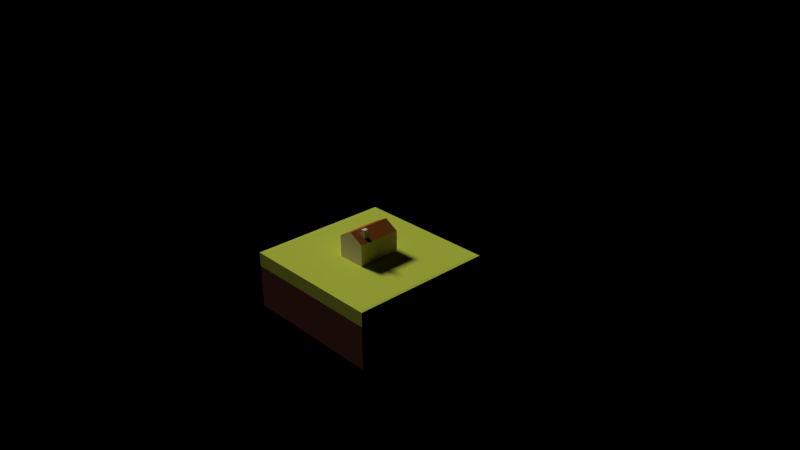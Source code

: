 # Source: antiquity.blend  (saved by Blender 2.78.0; exported with 4.5.12 LTS)
import bpy
from mathutils import Matrix  # noqa: F401  (used for matrix-valued properties, if any)

bpy.ops.wm.read_factory_settings(use_empty=True)
scene = bpy.context.scene
scene.name = 'Scene.03'

# ---- collections
col_collection_1_002 = bpy.data.collections.new('Collection 1.002'); scene.collection.children.link(col_collection_1_002)

# ---- materials (node trees are filled in below, after node groups)
mat_material_terre = bpy.data.materials.new('Material.terre')
mat_material_terre.alpha_threshold = 0.0
mat_material_terre.use_transparent_shadow = False
mat_material_terre.diffuse_color = (0.1946, 0.06663, 0.03955, 1.0)
mat_material_terre.roughness = 0.5
mat_material_terre.line_color = (0.0, 0.0, 0.0, 1.0)
mat_material_grass = bpy.data.materials.new('Material.grass')
mat_material_grass.alpha_threshold = 0.0
mat_material_grass.use_transparent_shadow = False
mat_material_grass.diffuse_color = (0.6172, 0.6939, 0.07619, 1.0)
mat_material_grass.roughness = 0.5
mat_material = bpy.data.materials.new('Material')
mat_material.alpha_threshold = 0.0
mat_material.use_transparent_shadow = False
mat_material.roughness = 0.5
mat_material_torchi_001 = bpy.data.materials.new('Material.torchi.001')
mat_material_torchi_001.alpha_threshold = 0.0
mat_material_torchi_001.use_transparent_shadow = False
mat_material_torchi_001.diffuse_color = (0.8469, 0.7084, 0.4851, 1.0)
mat_material_torchi_001.roughness = 0.5
mat_material_tuile_001 = bpy.data.materials.new('Material.tuile.001')
mat_material_tuile_001.alpha_threshold = 0.0
mat_material_tuile_001.use_transparent_shadow = False
mat_material_tuile_001.diffuse_color = (0.3968, 0.1144, 0.02624, 1.0)
mat_material_tuile_001.roughness = 0.5

# ---- material node trees

# ---- cameras
cam_camera = bpy.data.cameras.new('Camera')
cam_camera.clip_end = 100.0
cam_camera.lens = 35.0
cam_camera.sensor_width = 32.0
cam_camera.sensor_height = 18.0
cam_camera.ortho_scale = 7.314
cam_camera.dof.focus_distance = 0.0
cam_camera.dof.aperture_fstop = 128.0

# ---- lights
light_lamp = bpy.data.lights.new('Lamp', 'SUN')
light_lamp.transmission_factor = 0.0
light_lamp.cutoff_distance = 30.0
light_lamp.angle = 0.1993
light_lamp.energy = 1.0
light_lamp.shadow_buffer_clip_start = 1.001
light_lamp.shadow_soft_size = 0.1
light_lamp.shadow_cascade_max_distance = 1000.0
light_lamp_002 = bpy.data.lights.new('Lamp.002', 'SUN')
light_lamp_002.transmission_factor = 0.0
light_lamp_002.cutoff_distance = 30.0
light_lamp_002.angle = 0.1993
light_lamp_002.energy = 1.0
light_lamp_002.shadow_buffer_clip_start = 1.001
light_lamp_002.shadow_soft_size = 0.1
light_lamp_002.shadow_cascade_max_distance = 1000.0

# ---- meshes
me_cube = bpy.data.meshes.new('Cube')
me_cube.from_pydata([(1.0, 1.0, -1.0), (1.0, -1.0, -1.0), (-1.0, -1.0, -1.0), (-1.0, 1.0, -1.0), (0.9576, 0.9576, 1.0), (1.0, 1.0, 0.9576), (0.9576, -0.9576, 1.0), (1.0, -1.0, 0.9576), (-0.9576, -0.9576, 1.0), (-1.0, -1.0, 0.9576), (-0.9576, 0.9576, 1.0), (-1.0, 1.0, 0.9576)], [], [(0, 1, 2, 3), (1, 7, 9, 2), (4, 10, 8, 6), (2, 9, 11, 3), (0, 5, 7, 1), (4, 6, 7, 5), (5, 11, 10, 4), (6, 8, 9, 7), (8, 10, 11, 9), (5, 0, 3, 11)])
me_cube.polygons.foreach_set('material_index', [1, 1, 1, 1, 1, 1, 1, 1, 1, 1])
me_cube.materials.append(mat_material_terre)
me_cube.materials.append(mat_material_grass)
me_cube.use_remesh_preserve_volume = False
me_cube.use_remesh_preserve_attributes = False
me_cube.use_mirror_vertex_groups = False
me_cube.update()
me_cube_005 = bpy.data.meshes.new('Cube.005')
me_cube_005.from_pydata([(-1.0, -1.0, -1.0), (-1.0, -1.0, 1.0), (-1.0, 1.0, -1.0), (-1.0, 1.0, 1.0), (1.0, -1.0, -1.0), (1.0, -1.0, 1.0), (1.0, 1.0, -1.0), (1.0, 1.0, 1.0)], [], [(0, 1, 3, 2), (2, 3, 7, 6), (6, 7, 5, 4), (4, 5, 1, 0), (2, 6, 4, 0), (7, 3, 1, 5)])
me_cube_005.polygons.foreach_set('material_index', [1, 1, 1, 1, 1, 1])
me_cube_005.materials.append(mat_material)
me_cube_005.materials.append(mat_material_terre)
me_cube_005.use_remesh_preserve_volume = False
me_cube_005.use_remesh_preserve_attributes = False
me_cube_005.use_mirror_vertex_groups = False
me_cube_005.update()
me_cube_003 = bpy.data.meshes.new('Cube.003')
me_cube_003.from_pydata([(-1.0, -1.0, -1.0), (-1.0, -1.0, 1.0), (-1.0, 1.0, -1.0), (-1.0, 1.0, 1.0), (1.0, -1.0, -1.0), (1.0, -1.0, 1.0), (1.0, 1.0, -1.0), (1.0, 1.0, 1.0)], [], [(0, 1, 3, 2), (2, 3, 7, 6), (6, 7, 5, 4), (4, 5, 1, 0), (2, 6, 4, 0), (7, 3, 1, 5)])
me_cube_003.materials.append(mat_material_torchi_001)
me_cube_003.use_remesh_preserve_volume = False
me_cube_003.use_remesh_preserve_attributes = False
me_cube_003.use_mirror_vertex_groups = False
me_cube_003.update()
me_cube_006 = bpy.data.meshes.new('Cube.006')
me_cube_006.from_pydata([(-1.0, -1.0, -1.0), (-1.0, -1.0, 1.0), (-1.0, 1.0, -1.0), (-1.0, 1.0, 1.0), (1.0, -1.0, -1.0), (1.0, -1.0, 1.0), (1.0, 1.0, -1.0), (1.0, 1.0, 1.0), (-1.0, 0.0, -1.0), (-1.0, -1.0, 0.0), (-1.0, 0.0, 1.0), (-1.0, 1.0, 0.0), (0.0, 1.0, -1.0), (0.0, 1.0, 1.739), (1.0, 1.0, 0.0), (1.0, 0.0, -1.0), (1.0, 0.0, 1.0), (1.0, -1.0, 0.0), (0.0, -1.0, -1.0), (0.0, -1.0, 1.739), (0.0, 0.0, 1.739), (0.0, 0.0, -1.0), (0.0, -1.0, 0.0), (1.0, 0.0, 0.0), (0.0, 1.0, 0.0), (-1.0, 0.0, 0.0)], [], [(25, 10, 3, 11), (24, 13, 7, 14), (23, 16, 5, 17), (22, 19, 1, 9), (21, 15, 4, 18), (20, 10, 1, 19), (7, 13, 20, 16), (13, 3, 10, 20), (8, 21, 18, 0), (2, 12, 21, 8), (12, 6, 15, 21), (18, 22, 9, 0), (4, 17, 22, 18), (17, 5, 19, 22), (15, 23, 17, 4), (6, 14, 23, 15), (14, 7, 16, 23), (12, 24, 14, 6), (2, 11, 24, 12), (11, 3, 13, 24), (8, 25, 11, 2), (0, 9, 25, 8), (9, 1, 10, 25), (19, 5, 16, 20)])
me_cube_006.polygons.foreach_set('material_index', [0, 0, 0, 0, 0, 1, 1, 1, 0, 0, 0, 0, 0, 0, 0, 0, 0, 0, 0, 0, 0, 0, 0, 1])
me_cube_006.materials.append(mat_material_torchi_001)
me_cube_006.materials.append(mat_material_tuile_001)
me_cube_006.use_remesh_preserve_volume = False
me_cube_006.use_remesh_preserve_attributes = False
me_cube_006.use_mirror_vertex_groups = False
me_cube_006.update()

# ---- objects
ob_camera = bpy.data.objects.new('Camera', cam_camera)
ob_lamp_sun = bpy.data.objects.new('Lamp.Sun', light_lamp)
ob_lamp_ambi = bpy.data.objects.new('Lamp.Ambi', light_lamp_002)
ob_cube_top = bpy.data.objects.new('Cube.Top', me_cube)
ob_cube_bot = bpy.data.objects.new('Cube.Bot', me_cube_005)
ob_cheminee_001 = bpy.data.objects.new('cheminee.001', me_cube_003)
ob_house_001 = bpy.data.objects.new('house.001', me_cube_006)

# ---- transforms, parenting, visibility, modifiers, constraints
ob_camera.location = (7.481, -6.508, 5.344)
ob_camera.rotation_euler = (1.109, 0.0, 0.8149)
ob_camera.lock_rotations_4d = False
ob_camera.empty_display_type = 'ARROWS'
ob_camera.color = (0.0, 0.0, 0.0, 0.0)
ob_camera.display_type = 'WIRE'
ob_camera.lineart.crease_threshold = 0.0
ob_lamp_sun.location = (-3.0, 0.0, 6.0)
ob_lamp_sun.rotation_euler = (-0.7854, 0.3491, 2.007)
ob_lamp_sun.lock_rotations_4d = False
ob_lamp_sun.empty_display_type = 'ARROWS'
ob_lamp_sun.color = (0.0, 0.0, 0.0, 0.0)
ob_lamp_sun.lineart.crease_threshold = 0.0
ob_lamp_ambi.location = (1.82, 0.0, 1.259)
ob_lamp_ambi.rotation_euler = (-0.7854, 0.3491, 2.007)
ob_lamp_ambi.lock_rotations_4d = False
ob_lamp_ambi.empty_display_type = 'ARROWS'
ob_lamp_ambi.color = (0.0, 0.0, 0.0, 0.0)
ob_lamp_ambi.lineart.crease_threshold = 0.0
ob_cube_top.location = (0.0, 0.0, -0.1)
ob_cube_top.scale = (1.0, 1.0, 0.1)
ob_cube_top.lock_rotations_4d = False
ob_cube_top.empty_display_type = 'ARROWS'
ob_cube_top.color = (0.6172, 0.6724, 0.001214, 1.0)
ob_cube_top.display_type = 'SOLID'
ob_cube_top.lineart.crease_threshold = 0.0
_vg = ob_cube_top.vertex_groups.new(name='Group')
ob_cube_bot.location = (0.0, 0.0, -0.5)
ob_cube_bot.scale = (1.0, 1.0, 0.3)
ob_cube_bot.lineart.crease_threshold = 0.0
ob_cheminee_001.location = (0.1094, -0.1622, 0.3571)
ob_cheminee_001.scale = (0.03, 0.03, 0.09)
ob_cheminee_001.lineart.crease_threshold = 0.0
ob_house_001.location = (0.0, 0.0, 0.15)
ob_house_001.scale = (0.2, 0.3, 0.15)
ob_house_001.lineart.crease_threshold = 0.0

# ---- collection membership
col_collection_1_002.objects.link(ob_camera)
col_collection_1_002.objects.link(ob_lamp_sun)
col_collection_1_002.objects.link(ob_lamp_ambi)
col_collection_1_002.objects.link(ob_cube_top)
col_collection_1_002.objects.link(ob_cube_bot)
col_collection_1_002.objects.link(ob_cheminee_001)
col_collection_1_002.objects.link(ob_house_001)

# ---- scene / render settings (as saved in the file)
scene.camera = ob_camera
scene.frame_start = 1; scene.frame_end = 1; scene.frame_set(1)
scene.render.engine = 'BLENDER_EEVEE_NEXT'
scene.render.image_settings.compression = 10
scene.render.resolution_percentage = 50
scene.render.dither_intensity = 0.0
scene.render.film_transparent = True
scene.cycles.use_denoising = False
scene.cycles.samples = 128
scene.cycles.sampling_pattern = 'TABULATED_SOBOL'
scene.cycles.light_sampling_threshold = 0.0
scene.cycles.use_adaptive_sampling = False
scene.cycles.use_light_tree = False
scene.cycles.blur_glossy = 0.0
scene.cycles.sample_clamp_indirect = 0.0
scene.view_settings.view_transform = 'Standard'
bpy.context.view_layer.update()
